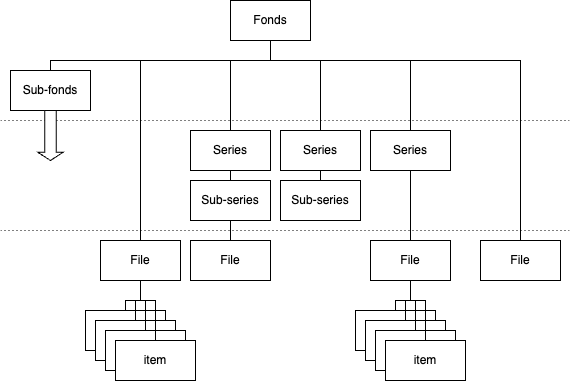

The diagram above was exported from draw.io. Its source (the exported page's mxGraphModel, read from the mxfile embedded in the PNG):
<mxGraphModel dx="1314" dy="831" grid="1" gridSize="10" guides="1" tooltips="1" connect="1" arrows="1" fold="1" page="1" pageScale="1" pageWidth="850" pageHeight="1100" math="0" shadow="0">
  <root>
    <mxCell id="0" />
    <mxCell id="1" parent="0" />
    <mxCell id="2" value="item" style="rounded=0;whiteSpace=wrap;html=1;" vertex="1" parent="1">
      <mxGeometry x="485" y="350" width="80" height="40" as="geometry" />
    </mxCell>
    <mxCell id="3" value="item" style="rounded=0;whiteSpace=wrap;html=1;" vertex="1" parent="1">
      <mxGeometry x="495" y="360" width="80" height="40" as="geometry" />
    </mxCell>
    <mxCell id="4" value="item" style="rounded=0;whiteSpace=wrap;html=1;" vertex="1" parent="1">
      <mxGeometry x="505" y="370" width="80" height="40" as="geometry" />
    </mxCell>
    <mxCell id="5" value="item" style="rounded=0;whiteSpace=wrap;html=1;" vertex="1" parent="1">
      <mxGeometry x="515" y="380" width="80" height="40" as="geometry" />
    </mxCell>
    <mxCell id="6" value="item" style="rounded=0;whiteSpace=wrap;html=1;" vertex="1" parent="1">
      <mxGeometry x="215" y="350" width="80" height="40" as="geometry" />
    </mxCell>
    <mxCell id="7" value="item" style="rounded=0;whiteSpace=wrap;html=1;" vertex="1" parent="1">
      <mxGeometry x="225" y="360" width="80" height="40" as="geometry" />
    </mxCell>
    <mxCell id="8" value="item" style="rounded=0;whiteSpace=wrap;html=1;" vertex="1" parent="1">
      <mxGeometry x="235" y="370" width="80" height="40" as="geometry" />
    </mxCell>
    <mxCell id="9" value="item" style="rounded=0;whiteSpace=wrap;html=1;" vertex="1" parent="1">
      <mxGeometry x="245" y="380" width="80" height="40" as="geometry" />
    </mxCell>
    <mxCell id="10" style="edgeStyle=orthogonalEdgeStyle;rounded=0;orthogonalLoop=1;jettySize=auto;html=1;endArrow=none;endFill=0;" edge="1" source="16" target="19" parent="1">
      <mxGeometry relative="1" as="geometry">
        <Array as="points">
          <mxPoint x="400" y="100" />
          <mxPoint x="360" y="100" />
        </Array>
      </mxGeometry>
    </mxCell>
    <mxCell id="11" style="edgeStyle=orthogonalEdgeStyle;rounded=0;orthogonalLoop=1;jettySize=auto;html=1;entryX=0.5;entryY=0;entryDx=0;entryDy=0;endArrow=none;endFill=0;" edge="1" source="16" target="21" parent="1">
      <mxGeometry relative="1" as="geometry">
        <Array as="points">
          <mxPoint x="400" y="100" />
          <mxPoint x="450" y="100" />
        </Array>
      </mxGeometry>
    </mxCell>
    <mxCell id="12" style="edgeStyle=orthogonalEdgeStyle;rounded=0;orthogonalLoop=1;jettySize=auto;html=1;endArrow=none;endFill=0;" edge="1" source="16" target="23" parent="1">
      <mxGeometry relative="1" as="geometry">
        <Array as="points">
          <mxPoint x="400" y="100" />
          <mxPoint x="540" y="100" />
        </Array>
      </mxGeometry>
    </mxCell>
    <mxCell id="13" style="edgeStyle=orthogonalEdgeStyle;rounded=0;orthogonalLoop=1;jettySize=auto;html=1;endArrow=none;endFill=0;" edge="1" parent="1">
      <mxGeometry relative="1" as="geometry">
        <mxPoint x="399.9985714285715" y="80" as="sourcePoint" />
        <mxPoint x="639.9985714285715" y="280" as="targetPoint" />
        <Array as="points">
          <mxPoint x="400" y="100" />
          <mxPoint x="650" y="100" />
          <mxPoint x="650" y="280" />
        </Array>
      </mxGeometry>
    </mxCell>
    <mxCell id="14" style="edgeStyle=orthogonalEdgeStyle;rounded=0;orthogonalLoop=1;jettySize=auto;html=1;entryX=0.5;entryY=0;entryDx=0;entryDy=0;endArrow=none;endFill=0;" edge="1" source="16" target="17" parent="1">
      <mxGeometry relative="1" as="geometry">
        <Array as="points">
          <mxPoint x="400" y="100" />
          <mxPoint x="180" y="100" />
        </Array>
      </mxGeometry>
    </mxCell>
    <mxCell id="15" style="edgeStyle=orthogonalEdgeStyle;rounded=0;orthogonalLoop=1;jettySize=auto;html=1;endArrow=none;endFill=0;" edge="1" source="16" target="31" parent="1">
      <mxGeometry relative="1" as="geometry">
        <Array as="points">
          <mxPoint x="400" y="100" />
          <mxPoint x="270" y="100" />
        </Array>
      </mxGeometry>
    </mxCell>
    <mxCell id="16" value="Fonds" style="rounded=0;whiteSpace=wrap;html=1;" vertex="1" parent="1">
      <mxGeometry x="360" y="40" width="80" height="40" as="geometry" />
    </mxCell>
    <mxCell id="17" value="Sub-fonds" style="rounded=0;whiteSpace=wrap;html=1;" vertex="1" parent="1">
      <mxGeometry x="140" y="110" width="80" height="40" as="geometry" />
    </mxCell>
    <mxCell id="18" style="edgeStyle=orthogonalEdgeStyle;rounded=0;orthogonalLoop=1;jettySize=auto;html=1;entryX=0.5;entryY=0;entryDx=0;entryDy=0;endArrow=none;endFill=0;" edge="1" source="19" target="25" parent="1">
      <mxGeometry relative="1" as="geometry" />
    </mxCell>
    <mxCell id="19" value="Series" style="rounded=0;whiteSpace=wrap;html=1;" vertex="1" parent="1">
      <mxGeometry x="320" y="170" width="80" height="40" as="geometry" />
    </mxCell>
    <mxCell id="20" style="edgeStyle=orthogonalEdgeStyle;rounded=0;orthogonalLoop=1;jettySize=auto;html=1;entryX=0.5;entryY=0;entryDx=0;entryDy=0;endArrow=none;endFill=0;" edge="1" source="21" target="26" parent="1">
      <mxGeometry relative="1" as="geometry" />
    </mxCell>
    <mxCell id="21" value="Series" style="rounded=0;whiteSpace=wrap;html=1;" vertex="1" parent="1">
      <mxGeometry x="410" y="170" width="80" height="40" as="geometry" />
    </mxCell>
    <mxCell id="22" style="edgeStyle=orthogonalEdgeStyle;rounded=0;orthogonalLoop=1;jettySize=auto;html=1;entryX=0.5;entryY=0;entryDx=0;entryDy=0;endArrow=none;endFill=0;" edge="1" source="23" target="37" parent="1">
      <mxGeometry relative="1" as="geometry" />
    </mxCell>
    <mxCell id="23" value="Series" style="rounded=0;whiteSpace=wrap;html=1;" vertex="1" parent="1">
      <mxGeometry x="500" y="170" width="80" height="40" as="geometry" />
    </mxCell>
    <mxCell id="24" style="edgeStyle=orthogonalEdgeStyle;rounded=0;orthogonalLoop=1;jettySize=auto;html=1;endArrow=none;endFill=0;" edge="1" source="25" target="32" parent="1">
      <mxGeometry relative="1" as="geometry" />
    </mxCell>
    <mxCell id="25" value="Sub-series" style="rounded=0;whiteSpace=wrap;html=1;" vertex="1" parent="1">
      <mxGeometry x="320" y="220" width="80" height="40" as="geometry" />
    </mxCell>
    <mxCell id="26" value="Sub-series" style="rounded=0;whiteSpace=wrap;html=1;" vertex="1" parent="1">
      <mxGeometry x="410" y="220" width="80" height="40" as="geometry" />
    </mxCell>
    <mxCell id="27" style="edgeStyle=orthogonalEdgeStyle;rounded=0;orthogonalLoop=1;jettySize=auto;html=1;entryX=0.5;entryY=0;entryDx=0;entryDy=0;endArrow=none;endFill=0;" edge="1" source="31" target="6" parent="1">
      <mxGeometry relative="1" as="geometry" />
    </mxCell>
    <mxCell id="28" style="edgeStyle=orthogonalEdgeStyle;rounded=0;orthogonalLoop=1;jettySize=auto;html=1;endArrow=none;endFill=0;" edge="1" source="31" target="7" parent="1">
      <mxGeometry relative="1" as="geometry" />
    </mxCell>
    <mxCell id="29" style="edgeStyle=orthogonalEdgeStyle;rounded=0;orthogonalLoop=1;jettySize=auto;html=1;endArrow=none;endFill=0;" edge="1" source="31" target="8" parent="1">
      <mxGeometry relative="1" as="geometry">
        <Array as="points">
          <mxPoint x="270" y="340" />
          <mxPoint x="275" y="340" />
        </Array>
      </mxGeometry>
    </mxCell>
    <mxCell id="30" style="edgeStyle=orthogonalEdgeStyle;rounded=0;orthogonalLoop=1;jettySize=auto;html=1;endArrow=none;endFill=0;" edge="1" source="31" target="9" parent="1">
      <mxGeometry relative="1" as="geometry">
        <Array as="points">
          <mxPoint x="270" y="340" />
          <mxPoint x="285" y="340" />
        </Array>
      </mxGeometry>
    </mxCell>
    <mxCell id="31" value="File" style="rounded=0;whiteSpace=wrap;html=1;" vertex="1" parent="1">
      <mxGeometry x="230" y="280" width="80" height="40" as="geometry" />
    </mxCell>
    <mxCell id="32" value="File" style="rounded=0;whiteSpace=wrap;html=1;" vertex="1" parent="1">
      <mxGeometry x="320" y="280" width="80" height="40" as="geometry" />
    </mxCell>
    <mxCell id="33" style="edgeStyle=orthogonalEdgeStyle;rounded=0;orthogonalLoop=1;jettySize=auto;html=1;entryX=0.5;entryY=0;entryDx=0;entryDy=0;endArrow=none;endFill=0;" edge="1" source="37" target="2" parent="1">
      <mxGeometry relative="1" as="geometry" />
    </mxCell>
    <mxCell id="34" style="edgeStyle=orthogonalEdgeStyle;rounded=0;orthogonalLoop=1;jettySize=auto;html=1;entryX=0.5;entryY=0;entryDx=0;entryDy=0;endArrow=none;endFill=0;" edge="1" source="37" target="3" parent="1">
      <mxGeometry relative="1" as="geometry" />
    </mxCell>
    <mxCell id="35" style="edgeStyle=orthogonalEdgeStyle;rounded=0;orthogonalLoop=1;jettySize=auto;html=1;entryX=0.5;entryY=0;entryDx=0;entryDy=0;endArrow=none;endFill=0;" edge="1" source="37" target="4" parent="1">
      <mxGeometry relative="1" as="geometry">
        <Array as="points">
          <mxPoint x="540" y="340" />
          <mxPoint x="545" y="340" />
        </Array>
      </mxGeometry>
    </mxCell>
    <mxCell id="36" style="edgeStyle=orthogonalEdgeStyle;rounded=0;orthogonalLoop=1;jettySize=auto;html=1;entryX=0.5;entryY=0;entryDx=0;entryDy=0;endArrow=none;endFill=0;" edge="1" source="37" target="5" parent="1">
      <mxGeometry relative="1" as="geometry">
        <Array as="points">
          <mxPoint x="540" y="340" />
          <mxPoint x="555" y="340" />
        </Array>
      </mxGeometry>
    </mxCell>
    <mxCell id="37" value="File" style="rounded=0;whiteSpace=wrap;html=1;" vertex="1" parent="1">
      <mxGeometry x="500" y="280" width="80" height="40" as="geometry" />
    </mxCell>
    <mxCell id="38" value="File" style="rounded=0;whiteSpace=wrap;html=1;" vertex="1" parent="1">
      <mxGeometry x="610" y="280" width="80" height="40" as="geometry" />
    </mxCell>
    <mxCell id="39" value="" style="endArrow=none;dashed=1;html=1;dashPattern=1 3;strokeWidth=1;rounded=0;" edge="1" parent="1">
      <mxGeometry width="50" height="50" relative="1" as="geometry">
        <mxPoint x="130" y="160" as="sourcePoint" />
        <mxPoint x="700" y="160" as="targetPoint" />
      </mxGeometry>
    </mxCell>
    <mxCell id="40" value="" style="endArrow=none;dashed=1;html=1;dashPattern=1 3;strokeWidth=1;rounded=0;" edge="1" parent="1">
      <mxGeometry width="50" height="50" relative="1" as="geometry">
        <mxPoint x="130" y="270" as="sourcePoint" />
        <mxPoint x="700" y="270" as="targetPoint" />
      </mxGeometry>
    </mxCell>
    <mxCell id="41" value="" style="shape=singleArrow;direction=south;whiteSpace=wrap;html=1;arrowWidth=0.4571428571428555;arrowSize=0.16285714285714334;" vertex="1" parent="1">
      <mxGeometry x="167.5" y="150" width="25" height="50" as="geometry" />
    </mxCell>
  </root>
</mxGraphModel>